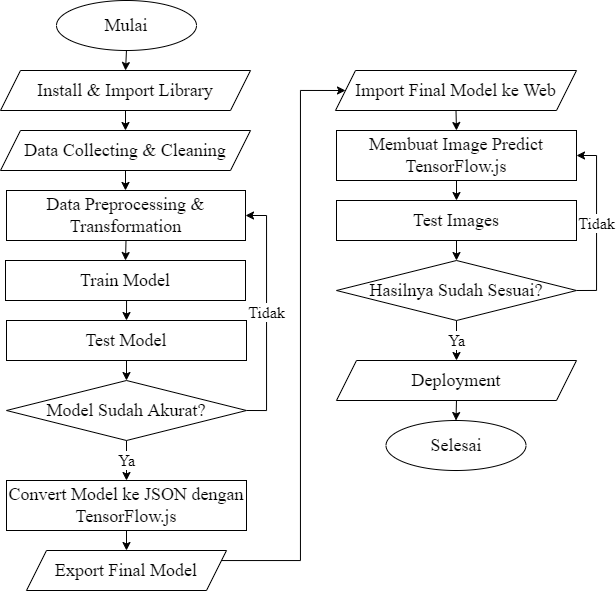

The diagram above was exported from draw.io. Its source (the exported page's mxGraphModel, read from the mxfile embedded in the PNG):
<mxGraphModel dx="823" dy="451" grid="1" gridSize="10" guides="1" tooltips="1" connect="1" arrows="1" fold="1" page="1" pageScale="1" pageWidth="827" pageHeight="1169" math="0" shadow="0">
  <root>
    <mxCell id="0" />
    <mxCell id="1" parent="0" />
    <mxCell id="LjXUgrngTykdXYTC6IcD-18" style="edgeStyle=orthogonalEdgeStyle;rounded=0;orthogonalLoop=1;jettySize=auto;html=1;exitX=0.5;exitY=1;exitDx=0;exitDy=0;entryX=0.5;entryY=0;entryDx=0;entryDy=0;" parent="1" source="LjXUgrngTykdXYTC6IcD-1" target="LjXUgrngTykdXYTC6IcD-4" edge="1">
      <mxGeometry relative="1" as="geometry" />
    </mxCell>
    <mxCell id="LjXUgrngTykdXYTC6IcD-1" value="Mulai" style="ellipse;whiteSpace=wrap;html=1;fontSize=18;fontFamily=Times New Roman;" parent="1" vertex="1">
      <mxGeometry x="180" y="50" width="140" height="50" as="geometry" />
    </mxCell>
    <mxCell id="LjXUgrngTykdXYTC6IcD-2" value="Selesai" style="ellipse;whiteSpace=wrap;html=1;fontSize=18;fontFamily=Times New Roman;" parent="1" vertex="1">
      <mxGeometry x="509.5" y="470" width="140" height="50" as="geometry" />
    </mxCell>
    <mxCell id="LjXUgrngTykdXYTC6IcD-19" style="edgeStyle=orthogonalEdgeStyle;rounded=0;orthogonalLoop=1;jettySize=auto;html=1;exitX=0.5;exitY=1;exitDx=0;exitDy=0;entryX=0.5;entryY=0;entryDx=0;entryDy=0;" parent="1" source="LjXUgrngTykdXYTC6IcD-4" target="LjXUgrngTykdXYTC6IcD-5" edge="1">
      <mxGeometry relative="1" as="geometry" />
    </mxCell>
    <mxCell id="LjXUgrngTykdXYTC6IcD-4" value="Install &amp;amp; Import Library" style="shape=parallelogram;perimeter=parallelogramPerimeter;whiteSpace=wrap;html=1;fixedSize=1;fontSize=18;fontFamily=Times New Roman;" parent="1" vertex="1">
      <mxGeometry x="124" y="120" width="250" height="40" as="geometry" />
    </mxCell>
    <mxCell id="LjXUgrngTykdXYTC6IcD-21" style="edgeStyle=orthogonalEdgeStyle;rounded=0;orthogonalLoop=1;jettySize=auto;html=1;entryX=0.5;entryY=0;entryDx=0;entryDy=0;" parent="1" source="LjXUgrngTykdXYTC6IcD-5" target="LjXUgrngTykdXYTC6IcD-7" edge="1">
      <mxGeometry relative="1" as="geometry" />
    </mxCell>
    <mxCell id="LjXUgrngTykdXYTC6IcD-5" value="Data Collecting &amp;amp; Cleaning" style="shape=parallelogram;perimeter=parallelogramPerimeter;whiteSpace=wrap;html=1;fixedSize=1;fontSize=18;fontFamily=Times New Roman;" parent="1" vertex="1">
      <mxGeometry x="124" y="180" width="250" height="40" as="geometry" />
    </mxCell>
    <mxCell id="LjXUgrngTykdXYTC6IcD-22" style="edgeStyle=orthogonalEdgeStyle;rounded=0;orthogonalLoop=1;jettySize=auto;html=1;exitX=0.5;exitY=1;exitDx=0;exitDy=0;entryX=0.5;entryY=0;entryDx=0;entryDy=0;" parent="1" source="LjXUgrngTykdXYTC6IcD-7" target="LjXUgrngTykdXYTC6IcD-8" edge="1">
      <mxGeometry relative="1" as="geometry" />
    </mxCell>
    <mxCell id="LjXUgrngTykdXYTC6IcD-7" value="Data Preprocessing &amp;amp; Transformation" style="rounded=0;whiteSpace=wrap;html=1;fontSize=18;fontFamily=Times New Roman;" parent="1" vertex="1">
      <mxGeometry x="130" y="240" width="239" height="50" as="geometry" />
    </mxCell>
    <mxCell id="LjXUgrngTykdXYTC6IcD-24" style="edgeStyle=orthogonalEdgeStyle;rounded=0;orthogonalLoop=1;jettySize=auto;html=1;exitX=0.5;exitY=1;exitDx=0;exitDy=0;entryX=0.5;entryY=0;entryDx=0;entryDy=0;" parent="1" source="LjXUgrngTykdXYTC6IcD-8" target="LjXUgrngTykdXYTC6IcD-11" edge="1">
      <mxGeometry relative="1" as="geometry">
        <mxPoint x="249" y="360" as="targetPoint" />
      </mxGeometry>
    </mxCell>
    <mxCell id="LjXUgrngTykdXYTC6IcD-8" value="Train Model" style="rounded=0;whiteSpace=wrap;html=1;fontSize=18;fontFamily=Times New Roman;" parent="1" vertex="1">
      <mxGeometry x="129" y="310" width="240" height="40" as="geometry" />
    </mxCell>
    <mxCell id="LjXUgrngTykdXYTC6IcD-26" style="edgeStyle=orthogonalEdgeStyle;rounded=0;orthogonalLoop=1;jettySize=auto;html=1;exitX=0.5;exitY=1;exitDx=0;exitDy=0;entryX=0.5;entryY=0;entryDx=0;entryDy=0;" parent="1" source="LjXUgrngTykdXYTC6IcD-11" target="LjXUgrngTykdXYTC6IcD-15" edge="1">
      <mxGeometry relative="1" as="geometry" />
    </mxCell>
    <mxCell id="LjXUgrngTykdXYTC6IcD-11" value="Test Model" style="rounded=0;whiteSpace=wrap;html=1;fontSize=18;fontFamily=Times New Roman;" parent="1" vertex="1">
      <mxGeometry x="130" y="370" width="240" height="40" as="geometry" />
    </mxCell>
    <mxCell id="LjXUgrngTykdXYTC6IcD-27" style="edgeStyle=orthogonalEdgeStyle;rounded=0;orthogonalLoop=1;jettySize=auto;html=1;exitX=0.5;exitY=1;exitDx=0;exitDy=0;entryX=0.5;entryY=0;entryDx=0;entryDy=0;" parent="1" source="LjXUgrngTykdXYTC6IcD-12" target="LjXUgrngTykdXYTC6IcD-14" edge="1">
      <mxGeometry relative="1" as="geometry" />
    </mxCell>
    <mxCell id="LjXUgrngTykdXYTC6IcD-12" value="Convert Model ke JSON dengan TensorFlow.js" style="rounded=0;whiteSpace=wrap;html=1;fontSize=18;fontFamily=Times New Roman;" parent="1" vertex="1">
      <mxGeometry x="130" y="530" width="240" height="50" as="geometry" />
    </mxCell>
    <mxCell id="zdqZg5oGNZ38o0WNF0NK-29" style="edgeStyle=orthogonalEdgeStyle;rounded=0;orthogonalLoop=1;jettySize=auto;html=1;exitX=1;exitY=0.5;exitDx=0;exitDy=0;entryX=0;entryY=0.5;entryDx=0;entryDy=0;" parent="1" source="LjXUgrngTykdXYTC6IcD-14" target="zdqZg5oGNZ38o0WNF0NK-7" edge="1">
      <mxGeometry relative="1" as="geometry">
        <Array as="points">
          <mxPoint x="424" y="610" />
          <mxPoint x="424" y="140" />
        </Array>
      </mxGeometry>
    </mxCell>
    <mxCell id="LjXUgrngTykdXYTC6IcD-14" value="Export Final Model" style="shape=parallelogram;perimeter=parallelogramPerimeter;whiteSpace=wrap;html=1;fixedSize=1;fontSize=18;fontFamily=Times New Roman;" parent="1" vertex="1">
      <mxGeometry x="150" y="600" width="200" height="40" as="geometry" />
    </mxCell>
    <mxCell id="LjXUgrngTykdXYTC6IcD-16" value="Tidak" style="edgeStyle=orthogonalEdgeStyle;rounded=0;orthogonalLoop=1;jettySize=auto;html=1;exitX=1;exitY=0.5;exitDx=0;exitDy=0;entryX=1;entryY=0.5;entryDx=0;entryDy=0;fontSize=16;fontFamily=Times New Roman;" parent="1" source="LjXUgrngTykdXYTC6IcD-15" target="LjXUgrngTykdXYTC6IcD-7" edge="1">
      <mxGeometry relative="1" as="geometry" />
    </mxCell>
    <mxCell id="LjXUgrngTykdXYTC6IcD-17" value="Ya" style="edgeStyle=orthogonalEdgeStyle;rounded=0;orthogonalLoop=1;jettySize=auto;html=1;exitX=0.5;exitY=1;exitDx=0;exitDy=0;entryX=0.5;entryY=0;entryDx=0;entryDy=0;fontSize=16;fontFamily=Times New Roman;" parent="1" source="LjXUgrngTykdXYTC6IcD-15" target="LjXUgrngTykdXYTC6IcD-12" edge="1">
      <mxGeometry relative="1" as="geometry" />
    </mxCell>
    <mxCell id="LjXUgrngTykdXYTC6IcD-15" value="Model Sudah Akurat?" style="rhombus;whiteSpace=wrap;html=1;fontSize=18;fontFamily=Times New Roman;" parent="1" vertex="1">
      <mxGeometry x="130" y="430" width="240" height="60" as="geometry" />
    </mxCell>
    <mxCell id="zdqZg5oGNZ38o0WNF0NK-18" style="edgeStyle=orthogonalEdgeStyle;rounded=0;orthogonalLoop=1;jettySize=auto;html=1;exitX=0.5;exitY=1;exitDx=0;exitDy=0;entryX=0.5;entryY=0;entryDx=0;entryDy=0;" parent="1" source="zdqZg5oGNZ38o0WNF0NK-7" target="zdqZg5oGNZ38o0WNF0NK-10" edge="1">
      <mxGeometry relative="1" as="geometry" />
    </mxCell>
    <mxCell id="zdqZg5oGNZ38o0WNF0NK-7" value="Import Final Model ke Web" style="shape=parallelogram;perimeter=parallelogramPerimeter;whiteSpace=wrap;html=1;fixedSize=1;fontSize=18;fontFamily=Times New Roman;" parent="1" vertex="1">
      <mxGeometry x="459" y="120" width="241" height="40" as="geometry" />
    </mxCell>
    <mxCell id="zdqZg5oGNZ38o0WNF0NK-19" style="edgeStyle=orthogonalEdgeStyle;rounded=0;orthogonalLoop=1;jettySize=auto;html=1;exitX=0.5;exitY=1;exitDx=0;exitDy=0;entryX=0.5;entryY=0;entryDx=0;entryDy=0;" parent="1" source="zdqZg5oGNZ38o0WNF0NK-10" target="zdqZg5oGNZ38o0WNF0NK-14" edge="1">
      <mxGeometry relative="1" as="geometry" />
    </mxCell>
    <mxCell id="zdqZg5oGNZ38o0WNF0NK-10" value="Membuat Image Predict TensorFlow.js" style="rounded=0;whiteSpace=wrap;html=1;fontSize=18;fontFamily=Times New Roman;" parent="1" vertex="1">
      <mxGeometry x="460" y="180" width="240" height="50" as="geometry" />
    </mxCell>
    <mxCell id="zdqZg5oGNZ38o0WNF0NK-28" style="edgeStyle=orthogonalEdgeStyle;rounded=0;orthogonalLoop=1;jettySize=auto;html=1;exitX=0.5;exitY=1;exitDx=0;exitDy=0;entryX=0.5;entryY=0;entryDx=0;entryDy=0;" parent="1" source="zdqZg5oGNZ38o0WNF0NK-12" target="LjXUgrngTykdXYTC6IcD-2" edge="1">
      <mxGeometry relative="1" as="geometry" />
    </mxCell>
    <mxCell id="zdqZg5oGNZ38o0WNF0NK-12" value="Deployment" style="shape=parallelogram;perimeter=parallelogramPerimeter;whiteSpace=wrap;html=1;fixedSize=1;fontSize=18;fontFamily=Times New Roman;" parent="1" vertex="1">
      <mxGeometry x="460" y="410" width="240" height="40" as="geometry" />
    </mxCell>
    <mxCell id="zdqZg5oGNZ38o0WNF0NK-20" style="edgeStyle=orthogonalEdgeStyle;rounded=0;orthogonalLoop=1;jettySize=auto;html=1;exitX=0.5;exitY=1;exitDx=0;exitDy=0;entryX=0.5;entryY=0;entryDx=0;entryDy=0;" parent="1" source="zdqZg5oGNZ38o0WNF0NK-14" target="zdqZg5oGNZ38o0WNF0NK-15" edge="1">
      <mxGeometry relative="1" as="geometry" />
    </mxCell>
    <mxCell id="zdqZg5oGNZ38o0WNF0NK-14" value="Test Images" style="rounded=0;whiteSpace=wrap;html=1;fontSize=18;fontFamily=Times New Roman;" parent="1" vertex="1">
      <mxGeometry x="460" y="250" width="240" height="40" as="geometry" />
    </mxCell>
    <mxCell id="zdqZg5oGNZ38o0WNF0NK-23" value="Ya" style="edgeStyle=orthogonalEdgeStyle;rounded=0;orthogonalLoop=1;jettySize=auto;html=1;exitX=0.5;exitY=1;exitDx=0;exitDy=0;fontSize=16;fontFamily=Times New Roman;" parent="1" source="zdqZg5oGNZ38o0WNF0NK-15" target="zdqZg5oGNZ38o0WNF0NK-12" edge="1">
      <mxGeometry relative="1" as="geometry" />
    </mxCell>
    <mxCell id="zdqZg5oGNZ38o0WNF0NK-27" value="Tidak" style="edgeStyle=orthogonalEdgeStyle;rounded=0;orthogonalLoop=1;jettySize=auto;html=1;exitX=1;exitY=0.5;exitDx=0;exitDy=0;entryX=1;entryY=0.5;entryDx=0;entryDy=0;fontSize=16;fontFamily=Times New Roman;" parent="1" source="zdqZg5oGNZ38o0WNF0NK-15" target="zdqZg5oGNZ38o0WNF0NK-10" edge="1">
      <mxGeometry relative="1" as="geometry" />
    </mxCell>
    <mxCell id="zdqZg5oGNZ38o0WNF0NK-15" value="Hasilnya Sudah Sesuai?" style="rhombus;whiteSpace=wrap;html=1;fontSize=18;fontFamily=Times New Roman;" parent="1" vertex="1">
      <mxGeometry x="460" y="310" width="240" height="60" as="geometry" />
    </mxCell>
  </root>
</mxGraphModel>